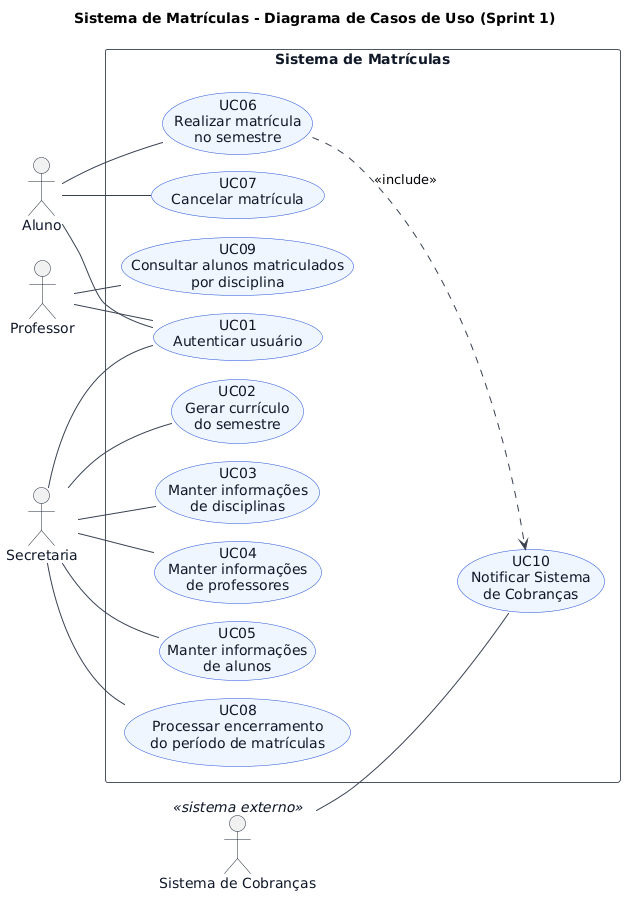

The diagram above was rendered by PlantUML. Its source (embedded in the PNG):
@startuml
title Sistema de Matrículas - Diagrama de Casos de Uso (Sprint 1)

left to right direction
!pragma layout smetana

skinparam shadowing false
skinparam backgroundColor white
skinparam defaultFontName SansSerif
skinparam ArrowColor #374151
skinparam ActorBorderColor #1F2937
skinparam ActorFontColor #111827
skinparam UsecaseBorderColor #1D4ED8
skinparam UsecaseBackgroundColor #EFF6FF
skinparam UsecaseFontColor #111827
skinparam RectangleBorderColor #4B5563
skinparam RectangleFontColor #111827

actor Aluno as ALU
actor Professor as PRO
actor Secretaria as SEC
actor "Sistema de Cobranças" as COB <<sistema externo>>

rectangle "Sistema de Matrículas" {
  usecase "UC01\nAutenticar usuário" as UC01

  usecase "UC02\nGerar currículo\ndo semestre" as UC02
  usecase "UC03\nManter informações\nde disciplinas" as UC03
  usecase "UC04\nManter informações\nde professores" as UC04
  usecase "UC05\nManter informações\nde alunos" as UC05

  usecase "UC06\nRealizar matrícula\nno semestre" as UC06
  usecase "UC07\nCancelar matrícula" as UC07
  usecase "UC08\nProcessar encerramento\ndo período de matrículas" as UC08

  usecase "UC09\nConsultar alunos matriculados\npor disciplina" as UC09
  usecase "UC10\nNotificar Sistema\nde Cobranças" as UC10
}

ALU -- UC01
ALU -- UC06
ALU -- UC07

PRO -- UC01
PRO -- UC09

SEC -- UC01
SEC -- UC02
SEC -- UC03
SEC -- UC04
SEC -- UC05
SEC -- UC08

UC06 ..> UC10 : <<include>>
COB -- UC10

@enduml